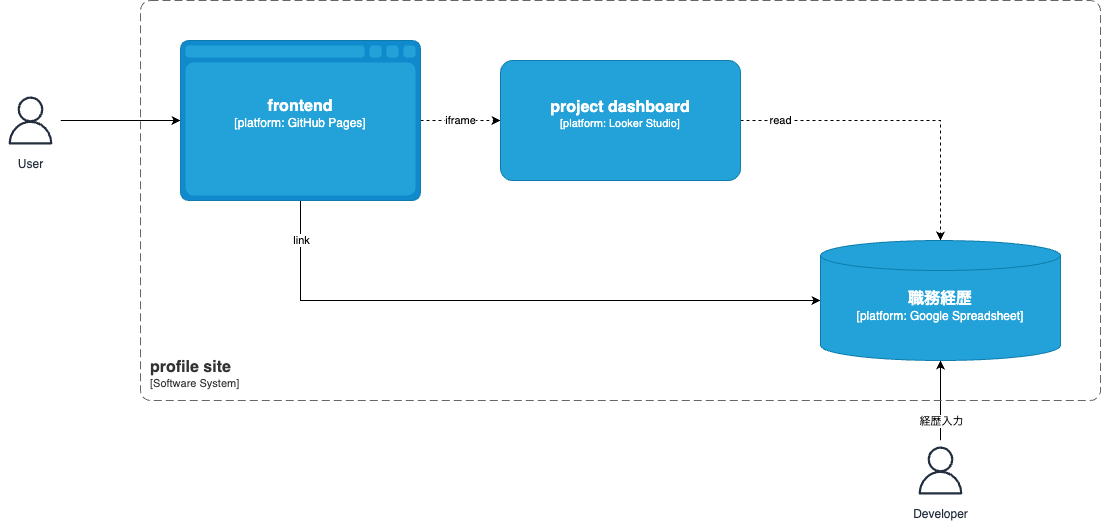

The diagram above was exported from draw.io. Its source (the exported page's mxGraphModel, read from the mxfile embedded in the PNG):
<mxGraphModel dx="744" dy="1043" grid="1" gridSize="10" guides="1" tooltips="1" connect="1" arrows="1" fold="1" page="1" pageScale="1" pageWidth="1169" pageHeight="827" background="#ffffff" math="0" shadow="0">
  <root>
    <mxCell id="0" />
    <mxCell id="1" parent="0" />
    <mxCell id="5" style="edgeStyle=none;html=1;entryX=0;entryY=0.5;entryDx=0;entryDy=0;entryPerimeter=0;" parent="1" source="2" target="8" edge="1">
      <mxGeometry relative="1" as="geometry">
        <mxPoint x="160" y="100" as="targetPoint" />
      </mxGeometry>
    </mxCell>
    <mxCell id="14" style="html=1;entryX=0;entryY=0.5;entryDx=0;entryDy=0;entryPerimeter=0;rounded=0;exitX=0.5;exitY=1;exitDx=0;exitDy=0;exitPerimeter=0;edgeStyle=orthogonalEdgeStyle;" edge="1" parent="1" source="8" target="11">
      <mxGeometry relative="1" as="geometry" />
    </mxCell>
    <mxCell id="15" value="link" style="edgeLabel;html=1;align=center;verticalAlign=middle;resizable=0;points=[];" vertex="1" connectable="0" parent="14">
      <mxGeometry x="-0.6882" y="-1" relative="1" as="geometry">
        <mxPoint x="1" y="-57" as="offset" />
      </mxGeometry>
    </mxCell>
    <mxCell id="2" value="User" style="sketch=0;outlineConnect=0;fontColor=#232F3E;gradientColor=none;strokeColor=#232F3E;fillColor=#ffffff;dashed=0;verticalLabelPosition=bottom;verticalAlign=top;align=center;html=1;fontSize=12;fontStyle=0;aspect=fixed;shape=mxgraph.aws4.resourceIcon;resIcon=mxgraph.aws4.user;" parent="1" vertex="1">
      <mxGeometry x="20" y="130" width="60" height="60" as="geometry" />
    </mxCell>
    <mxCell id="6" style="edgeStyle=none;html=1;entryX=0.5;entryY=1;entryDx=0;entryDy=0;entryPerimeter=0;" parent="1" source="3" target="11" edge="1">
      <mxGeometry relative="1" as="geometry">
        <mxPoint x="780" y="510" as="targetPoint" />
      </mxGeometry>
    </mxCell>
    <mxCell id="13" value="経歴入力" style="edgeLabel;html=1;align=center;verticalAlign=middle;resizable=0;points=[];" parent="6" vertex="1" connectable="0">
      <mxGeometry x="0.1024" y="1" relative="1" as="geometry">
        <mxPoint x="1" y="25" as="offset" />
      </mxGeometry>
    </mxCell>
    <mxCell id="3" value="Developer" style="sketch=0;outlineConnect=0;fontColor=#232F3E;gradientColor=none;strokeColor=#232F3E;fillColor=#ffffff;dashed=0;verticalLabelPosition=bottom;verticalAlign=top;align=center;html=1;fontSize=12;fontStyle=0;aspect=fixed;shape=mxgraph.aws4.resourceIcon;resIcon=mxgraph.aws4.user;" parent="1" vertex="1">
      <mxGeometry x="930" y="480" width="60" height="60" as="geometry" />
    </mxCell>
    <object placeholders="1" c4Name="profile site" c4Type="SystemScopeBoundary" c4Application="Software System" label="&lt;font style=&quot;font-size: 16px&quot;&gt;&lt;b&gt;&lt;div style=&quot;text-align: left&quot;&gt;%c4Name%&lt;/div&gt;&lt;/b&gt;&lt;/font&gt;&lt;div style=&quot;text-align: left&quot;&gt;[%c4Application%]&lt;/div&gt;" id="7">
      <mxCell style="rounded=1;fontSize=11;whiteSpace=wrap;html=1;dashed=1;arcSize=20;fillColor=none;strokeColor=#666666;fontColor=#333333;labelBackgroundColor=none;align=left;verticalAlign=bottom;labelBorderColor=none;spacingTop=0;spacing=10;dashPattern=8 4;metaEdit=1;rotatable=0;perimeter=rectanglePerimeter;noLabel=0;labelPadding=0;allowArrows=0;connectable=0;expand=0;recursiveResize=0;editable=1;pointerEvents=0;absoluteArcSize=1;points=[[0.25,0,0],[0.5,0,0],[0.75,0,0],[1,0.25,0],[1,0.5,0],[1,0.75,0],[0.75,1,0],[0.5,1,0],[0.25,1,0],[0,0.75,0],[0,0.5,0],[0,0.25,0]];" parent="1" vertex="1">
        <mxGeometry x="160" y="40" width="960" height="400" as="geometry" />
      </mxCell>
    </object>
    <mxCell id="10" value="iframe" style="edgeStyle=none;html=1;entryX=0;entryY=0.5;entryDx=0;entryDy=0;entryPerimeter=0;dashed=1;" parent="1" source="8" target="9" edge="1">
      <mxGeometry relative="1" as="geometry" />
    </mxCell>
    <object placeholders="1" c4Type="frontend" c4Container="platform" c4Technology="GitHub Pages" c4Description="" label="&lt;font style=&quot;font-size: 16px&quot;&gt;&lt;b&gt;%c4Type%&lt;/b&gt;&lt;/font&gt;&lt;div&gt;[%c4Container%:&amp;nbsp;%c4Technology%]&lt;/div&gt;&lt;br&gt;&lt;div&gt;&lt;font style=&quot;font-size: 11px&quot;&gt;&lt;font color=&quot;#E6E6E6&quot;&gt;%c4Description%&lt;/font&gt;&lt;/div&gt;" id="8">
      <mxCell style="shape=mxgraph.c4.webBrowserContainer2;whiteSpace=wrap;html=1;boundedLbl=1;rounded=0;labelBackgroundColor=none;strokeColor=#118ACD;fillColor=#23A2D9;strokeColor=#118ACD;strokeColor2=#0E7DAD;fontSize=12;fontColor=#ffffff;align=center;metaEdit=1;points=[[0.5,0,0],[1,0.25,0],[1,0.5,0],[1,0.75,0],[0.5,1,0],[0,0.75,0],[0,0.5,0],[0,0.25,0]];resizable=0;" parent="1" vertex="1">
        <mxGeometry x="200" y="80" width="240" height="160" as="geometry" />
      </mxCell>
    </object>
    <mxCell id="12" value="read" style="edgeStyle=orthogonalEdgeStyle;html=1;entryX=0.5;entryY=0;entryDx=0;entryDy=0;entryPerimeter=0;exitX=1;exitY=0.5;exitDx=0;exitDy=0;exitPerimeter=0;rounded=0;dashed=1;" parent="1" source="9" target="11" edge="1">
      <mxGeometry x="-0.75" relative="1" as="geometry">
        <mxPoint as="offset" />
      </mxGeometry>
    </mxCell>
    <object placeholders="1" c4Name="project dashboard" c4Type="platform" c4Technology="Looker Studio" c4Description="" label="&lt;font style=&quot;font-size: 16px&quot;&gt;&lt;b&gt;%c4Name%&lt;/b&gt;&lt;/font&gt;&lt;div&gt;[%c4Type%: %c4Technology%]&lt;/div&gt;&lt;br&gt;&lt;div&gt;&lt;font style=&quot;font-size: 11px&quot;&gt;&lt;font color=&quot;#E6E6E6&quot;&gt;%c4Description%&lt;/font&gt;&lt;/div&gt;" id="9">
      <mxCell style="rounded=1;whiteSpace=wrap;html=1;fontSize=11;labelBackgroundColor=none;fillColor=#23A2D9;fontColor=#ffffff;align=center;arcSize=10;strokeColor=#0E7DAD;metaEdit=1;resizable=0;points=[[0.25,0,0],[0.5,0,0],[0.75,0,0],[1,0.25,0],[1,0.5,0],[1,0.75,0],[0.75,1,0],[0.5,1,0],[0.25,1,0],[0,0.75,0],[0,0.5,0],[0,0.25,0]];" parent="1" vertex="1">
        <mxGeometry x="520" y="100" width="240" height="120" as="geometry" />
      </mxCell>
    </object>
    <object placeholders="1" c4Type="職務経歴" c4Container="platform" c4Technology="Google Spreadsheet" c4Description="" label="&lt;font style=&quot;font-size: 16px&quot;&gt;&lt;b&gt;%c4Type%&lt;/b&gt;&lt;/font&gt;&lt;div&gt;[%c4Container%:&amp;nbsp;%c4Technology%]&lt;/div&gt;&lt;br&gt;&lt;div&gt;&lt;font style=&quot;font-size: 11px&quot;&gt;&lt;font color=&quot;#E6E6E6&quot;&gt;%c4Description%&lt;/font&gt;&lt;/div&gt;" id="11">
      <mxCell style="shape=cylinder3;size=15;whiteSpace=wrap;html=1;boundedLbl=1;rounded=0;labelBackgroundColor=none;fillColor=#23A2D9;fontSize=12;fontColor=#ffffff;align=center;strokeColor=#0E7DAD;metaEdit=1;points=[[0.5,0,0],[1,0.25,0],[1,0.5,0],[1,0.75,0],[0.5,1,0],[0,0.75,0],[0,0.5,0],[0,0.25,0]];resizable=0;" parent="1" vertex="1">
        <mxGeometry x="840" y="280" width="240" height="120" as="geometry" />
      </mxCell>
    </object>
  </root>
</mxGraphModel>